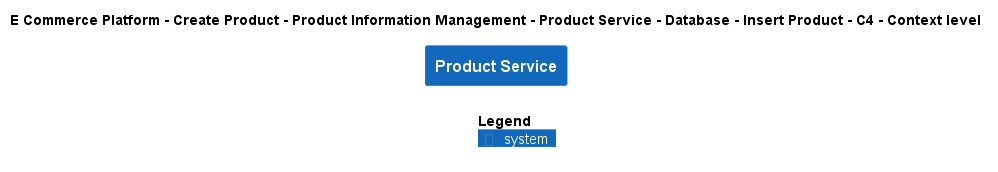

The diagram above was rendered by PlantUML. Its source (embedded in the PNG):
@startuml
!include ..\..\..\..\..\..\..\..\..\.c4s\C4_Context.puml

AddElementTag("c4interflow:lifecycle:new", $bgColor=green, $fontColor=#ffffff, $borderColor=green, $shadowing="False")
AddElementTag("c4interflow:lifecycle:changed", $bgColor=orange, $fontColor=#ffffff, $borderColor=orange, $shadowing="False")
AddElementTag("c4interflow:lifecycle:removed", $bgColor=red, $fontColor=#ffffff, $borderColor=red, $shadowing="False")

AddRelTag("c4interflow:lifecycle:new", $textColor=green, $lineColor=green)
AddRelTag("c4interflow:lifecycle:changed", $textColor=orange, $lineColor=orange)
AddRelTag("c4interflow:lifecycle:removed", $textColor=red, $lineColor=red)

SHOW_PERSON_PORTRAIT()
LAYOUT_TOP_DOWN()

skinparam linetype polyline

title E Commerce Platform - Create Product - Product Information Management - Product Service - Database - Insert Product - C4 - Context level

System(ECommercePlatform.CreateProduct.ProductInformationManagement.SoftwareSystems.ProductService, "Product Service", "")



SHOW_LEGEND()
@enduml